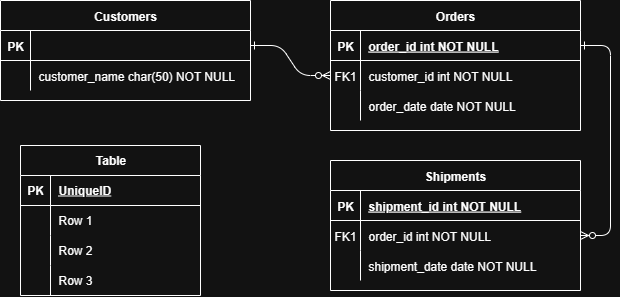

The diagram above was exported from draw.io. Its source (the exported page's mxGraphModel, read from the mxfile embedded in the PNG):
<mxGraphModel dx="1216" dy="671" grid="1" gridSize="10" guides="1" tooltips="1" connect="1" arrows="1" fold="1" page="1" pageScale="1" pageWidth="850" pageHeight="1100" math="0" shadow="0" extFonts="Permanent Marker^https://fonts.googleapis.com/css?family=Permanent+Marker">
  <root>
    <mxCell id="0" />
    <mxCell id="1" parent="0" />
    <mxCell id="C-vyLk0tnHw3VtMMgP7b-1" value="" style="edgeStyle=entityRelationEdgeStyle;endArrow=ERzeroToMany;startArrow=ERone;endFill=1;startFill=0;" parent="1" source="C-vyLk0tnHw3VtMMgP7b-24" target="C-vyLk0tnHw3VtMMgP7b-6" edge="1">
      <mxGeometry width="100" height="100" relative="1" as="geometry">
        <mxPoint x="340" y="720" as="sourcePoint" />
        <mxPoint x="440" y="620" as="targetPoint" />
      </mxGeometry>
    </mxCell>
    <mxCell id="C-vyLk0tnHw3VtMMgP7b-12" value="" style="edgeStyle=entityRelationEdgeStyle;endArrow=ERzeroToMany;startArrow=ERone;endFill=1;startFill=0;" parent="1" source="C-vyLk0tnHw3VtMMgP7b-3" target="C-vyLk0tnHw3VtMMgP7b-17" edge="1">
      <mxGeometry width="100" height="100" relative="1" as="geometry">
        <mxPoint x="400" y="180" as="sourcePoint" />
        <mxPoint x="460" y="205" as="targetPoint" />
      </mxGeometry>
    </mxCell>
    <mxCell id="C-vyLk0tnHw3VtMMgP7b-2" value="Orders" style="shape=table;startSize=30;container=1;collapsible=1;childLayout=tableLayout;fixedRows=1;rowLines=0;fontStyle=1;align=center;resizeLast=1;" parent="1" vertex="1">
      <mxGeometry x="450" y="120" width="250" height="130" as="geometry" />
    </mxCell>
    <mxCell id="C-vyLk0tnHw3VtMMgP7b-3" value="" style="shape=partialRectangle;collapsible=0;dropTarget=0;pointerEvents=0;fillColor=none;points=[[0,0.5],[1,0.5]];portConstraint=eastwest;top=0;left=0;right=0;bottom=1;" parent="C-vyLk0tnHw3VtMMgP7b-2" vertex="1">
      <mxGeometry y="30" width="250" height="30" as="geometry" />
    </mxCell>
    <mxCell id="C-vyLk0tnHw3VtMMgP7b-4" value="PK" style="shape=partialRectangle;overflow=hidden;connectable=0;fillColor=none;top=0;left=0;bottom=0;right=0;fontStyle=1;" parent="C-vyLk0tnHw3VtMMgP7b-3" vertex="1">
      <mxGeometry width="30" height="30" as="geometry" />
    </mxCell>
    <mxCell id="C-vyLk0tnHw3VtMMgP7b-5" value="order_id int NOT NULL " style="shape=partialRectangle;overflow=hidden;connectable=0;fillColor=none;top=0;left=0;bottom=0;right=0;align=left;spacingLeft=6;fontStyle=5;" parent="C-vyLk0tnHw3VtMMgP7b-3" vertex="1">
      <mxGeometry x="30" width="220" height="30" as="geometry" />
    </mxCell>
    <mxCell id="C-vyLk0tnHw3VtMMgP7b-6" value="" style="shape=partialRectangle;collapsible=0;dropTarget=0;pointerEvents=0;fillColor=none;points=[[0,0.5],[1,0.5]];portConstraint=eastwest;top=0;left=0;right=0;bottom=0;" parent="C-vyLk0tnHw3VtMMgP7b-2" vertex="1">
      <mxGeometry y="60" width="250" height="30" as="geometry" />
    </mxCell>
    <mxCell id="C-vyLk0tnHw3VtMMgP7b-7" value="FK1" style="shape=partialRectangle;overflow=hidden;connectable=0;fillColor=none;top=0;left=0;bottom=0;right=0;" parent="C-vyLk0tnHw3VtMMgP7b-6" vertex="1">
      <mxGeometry width="30" height="30" as="geometry" />
    </mxCell>
    <mxCell id="C-vyLk0tnHw3VtMMgP7b-8" value="customer_id int NOT NULL" style="shape=partialRectangle;overflow=hidden;connectable=0;fillColor=none;top=0;left=0;bottom=0;right=0;align=left;spacingLeft=6;" parent="C-vyLk0tnHw3VtMMgP7b-6" vertex="1">
      <mxGeometry x="30" width="220" height="30" as="geometry" />
    </mxCell>
    <mxCell id="C-vyLk0tnHw3VtMMgP7b-9" value="" style="shape=partialRectangle;collapsible=0;dropTarget=0;pointerEvents=0;fillColor=none;points=[[0,0.5],[1,0.5]];portConstraint=eastwest;top=0;left=0;right=0;bottom=0;" parent="C-vyLk0tnHw3VtMMgP7b-2" vertex="1">
      <mxGeometry y="90" width="250" height="30" as="geometry" />
    </mxCell>
    <mxCell id="C-vyLk0tnHw3VtMMgP7b-10" value="" style="shape=partialRectangle;overflow=hidden;connectable=0;fillColor=none;top=0;left=0;bottom=0;right=0;" parent="C-vyLk0tnHw3VtMMgP7b-9" vertex="1">
      <mxGeometry width="30" height="30" as="geometry" />
    </mxCell>
    <mxCell id="C-vyLk0tnHw3VtMMgP7b-11" value="order_date date NOT NULL" style="shape=partialRectangle;overflow=hidden;connectable=0;fillColor=none;top=0;left=0;bottom=0;right=0;align=left;spacingLeft=6;" parent="C-vyLk0tnHw3VtMMgP7b-9" vertex="1">
      <mxGeometry x="30" width="220" height="30" as="geometry" />
    </mxCell>
    <mxCell id="C-vyLk0tnHw3VtMMgP7b-13" value="Shipments" style="shape=table;startSize=30;container=1;collapsible=1;childLayout=tableLayout;fixedRows=1;rowLines=0;fontStyle=1;align=center;resizeLast=1;" parent="1" vertex="1">
      <mxGeometry x="450" y="280" width="250" height="130" as="geometry" />
    </mxCell>
    <mxCell id="C-vyLk0tnHw3VtMMgP7b-14" value="" style="shape=partialRectangle;collapsible=0;dropTarget=0;pointerEvents=0;fillColor=none;points=[[0,0.5],[1,0.5]];portConstraint=eastwest;top=0;left=0;right=0;bottom=1;" parent="C-vyLk0tnHw3VtMMgP7b-13" vertex="1">
      <mxGeometry y="30" width="250" height="30" as="geometry" />
    </mxCell>
    <mxCell id="C-vyLk0tnHw3VtMMgP7b-15" value="PK" style="shape=partialRectangle;overflow=hidden;connectable=0;fillColor=none;top=0;left=0;bottom=0;right=0;fontStyle=1;" parent="C-vyLk0tnHw3VtMMgP7b-14" vertex="1">
      <mxGeometry width="30" height="30" as="geometry" />
    </mxCell>
    <mxCell id="C-vyLk0tnHw3VtMMgP7b-16" value="shipment_id int NOT NULL " style="shape=partialRectangle;overflow=hidden;connectable=0;fillColor=none;top=0;left=0;bottom=0;right=0;align=left;spacingLeft=6;fontStyle=5;" parent="C-vyLk0tnHw3VtMMgP7b-14" vertex="1">
      <mxGeometry x="30" width="220" height="30" as="geometry" />
    </mxCell>
    <mxCell id="C-vyLk0tnHw3VtMMgP7b-17" value="" style="shape=partialRectangle;collapsible=0;dropTarget=0;pointerEvents=0;fillColor=none;points=[[0,0.5],[1,0.5]];portConstraint=eastwest;top=0;left=0;right=0;bottom=0;" parent="C-vyLk0tnHw3VtMMgP7b-13" vertex="1">
      <mxGeometry y="60" width="250" height="30" as="geometry" />
    </mxCell>
    <mxCell id="C-vyLk0tnHw3VtMMgP7b-18" value="FK1" style="shape=partialRectangle;overflow=hidden;connectable=0;fillColor=none;top=0;left=0;bottom=0;right=0;" parent="C-vyLk0tnHw3VtMMgP7b-17" vertex="1">
      <mxGeometry width="30" height="30" as="geometry" />
    </mxCell>
    <mxCell id="C-vyLk0tnHw3VtMMgP7b-19" value="order_id int NOT NULL" style="shape=partialRectangle;overflow=hidden;connectable=0;fillColor=none;top=0;left=0;bottom=0;right=0;align=left;spacingLeft=6;" parent="C-vyLk0tnHw3VtMMgP7b-17" vertex="1">
      <mxGeometry x="30" width="220" height="30" as="geometry" />
    </mxCell>
    <mxCell id="C-vyLk0tnHw3VtMMgP7b-20" value="" style="shape=partialRectangle;collapsible=0;dropTarget=0;pointerEvents=0;fillColor=none;points=[[0,0.5],[1,0.5]];portConstraint=eastwest;top=0;left=0;right=0;bottom=0;" parent="C-vyLk0tnHw3VtMMgP7b-13" vertex="1">
      <mxGeometry y="90" width="250" height="30" as="geometry" />
    </mxCell>
    <mxCell id="C-vyLk0tnHw3VtMMgP7b-21" value="" style="shape=partialRectangle;overflow=hidden;connectable=0;fillColor=none;top=0;left=0;bottom=0;right=0;" parent="C-vyLk0tnHw3VtMMgP7b-20" vertex="1">
      <mxGeometry width="30" height="30" as="geometry" />
    </mxCell>
    <mxCell id="C-vyLk0tnHw3VtMMgP7b-22" value="shipment_date date NOT NULL" style="shape=partialRectangle;overflow=hidden;connectable=0;fillColor=none;top=0;left=0;bottom=0;right=0;align=left;spacingLeft=6;" parent="C-vyLk0tnHw3VtMMgP7b-20" vertex="1">
      <mxGeometry x="30" width="220" height="30" as="geometry" />
    </mxCell>
    <mxCell id="C-vyLk0tnHw3VtMMgP7b-23" value="Customers" style="shape=table;startSize=30;container=1;collapsible=1;childLayout=tableLayout;fixedRows=1;rowLines=0;fontStyle=1;align=center;resizeLast=1;" parent="1" vertex="1">
      <mxGeometry x="120" y="120" width="250" height="100" as="geometry" />
    </mxCell>
    <mxCell id="C-vyLk0tnHw3VtMMgP7b-24" value="" style="shape=partialRectangle;collapsible=0;dropTarget=0;pointerEvents=0;fillColor=none;points=[[0,0.5],[1,0.5]];portConstraint=eastwest;top=0;left=0;right=0;bottom=1;" parent="C-vyLk0tnHw3VtMMgP7b-23" vertex="1">
      <mxGeometry y="30" width="250" height="30" as="geometry" />
    </mxCell>
    <mxCell id="C-vyLk0tnHw3VtMMgP7b-25" value="PK" style="shape=partialRectangle;overflow=hidden;connectable=0;fillColor=none;top=0;left=0;bottom=0;right=0;fontStyle=1;" parent="C-vyLk0tnHw3VtMMgP7b-24" vertex="1">
      <mxGeometry width="30" height="30" as="geometry">
        <mxRectangle width="30" height="30" as="alternateBounds" />
      </mxGeometry>
    </mxCell>
    <mxCell id="C-vyLk0tnHw3VtMMgP7b-26" value="" style="shape=partialRectangle;overflow=hidden;connectable=0;fillColor=none;top=0;left=0;bottom=0;right=0;align=left;spacingLeft=6;fontStyle=5;" parent="C-vyLk0tnHw3VtMMgP7b-24" vertex="1">
      <mxGeometry x="30" width="220" height="30" as="geometry">
        <mxRectangle width="220" height="30" as="alternateBounds" />
      </mxGeometry>
    </mxCell>
    <mxCell id="C-vyLk0tnHw3VtMMgP7b-27" value="" style="shape=partialRectangle;collapsible=0;dropTarget=0;pointerEvents=0;fillColor=none;points=[[0,0.5],[1,0.5]];portConstraint=eastwest;top=0;left=0;right=0;bottom=0;" parent="C-vyLk0tnHw3VtMMgP7b-23" vertex="1">
      <mxGeometry y="60" width="250" height="30" as="geometry" />
    </mxCell>
    <mxCell id="C-vyLk0tnHw3VtMMgP7b-28" value="" style="shape=partialRectangle;overflow=hidden;connectable=0;fillColor=none;top=0;left=0;bottom=0;right=0;" parent="C-vyLk0tnHw3VtMMgP7b-27" vertex="1">
      <mxGeometry width="30" height="30" as="geometry">
        <mxRectangle width="30" height="30" as="alternateBounds" />
      </mxGeometry>
    </mxCell>
    <mxCell id="C-vyLk0tnHw3VtMMgP7b-29" value="customer_name char(50) NOT NULL" style="shape=partialRectangle;overflow=hidden;connectable=0;fillColor=none;top=0;left=0;bottom=0;right=0;align=left;spacingLeft=6;" parent="C-vyLk0tnHw3VtMMgP7b-27" vertex="1">
      <mxGeometry x="30" width="220" height="30" as="geometry">
        <mxRectangle width="220" height="30" as="alternateBounds" />
      </mxGeometry>
    </mxCell>
    <mxCell id="xA8BkcBGSUkaP5tVon9N-1" value="Table" style="shape=table;startSize=30;container=1;collapsible=1;childLayout=tableLayout;fixedRows=1;rowLines=0;fontStyle=1;align=center;resizeLast=1;html=1;" vertex="1" parent="1">
      <mxGeometry x="140" y="265" width="180" height="150" as="geometry" />
    </mxCell>
    <mxCell id="xA8BkcBGSUkaP5tVon9N-2" value="" style="shape=tableRow;horizontal=0;startSize=0;swimlaneHead=0;swimlaneBody=0;fillColor=none;collapsible=0;dropTarget=0;points=[[0,0.5],[1,0.5]];portConstraint=eastwest;top=0;left=0;right=0;bottom=1;" vertex="1" parent="xA8BkcBGSUkaP5tVon9N-1">
      <mxGeometry y="30" width="180" height="30" as="geometry" />
    </mxCell>
    <mxCell id="xA8BkcBGSUkaP5tVon9N-3" value="PK" style="shape=partialRectangle;connectable=0;fillColor=none;top=0;left=0;bottom=0;right=0;fontStyle=1;overflow=hidden;whiteSpace=wrap;html=1;" vertex="1" parent="xA8BkcBGSUkaP5tVon9N-2">
      <mxGeometry width="30" height="30" as="geometry">
        <mxRectangle width="30" height="30" as="alternateBounds" />
      </mxGeometry>
    </mxCell>
    <mxCell id="xA8BkcBGSUkaP5tVon9N-4" value="UniqueID" style="shape=partialRectangle;connectable=0;fillColor=none;top=0;left=0;bottom=0;right=0;align=left;spacingLeft=6;fontStyle=5;overflow=hidden;whiteSpace=wrap;html=1;" vertex="1" parent="xA8BkcBGSUkaP5tVon9N-2">
      <mxGeometry x="30" width="150" height="30" as="geometry">
        <mxRectangle width="150" height="30" as="alternateBounds" />
      </mxGeometry>
    </mxCell>
    <mxCell id="xA8BkcBGSUkaP5tVon9N-5" value="" style="shape=tableRow;horizontal=0;startSize=0;swimlaneHead=0;swimlaneBody=0;fillColor=none;collapsible=0;dropTarget=0;points=[[0,0.5],[1,0.5]];portConstraint=eastwest;top=0;left=0;right=0;bottom=0;" vertex="1" parent="xA8BkcBGSUkaP5tVon9N-1">
      <mxGeometry y="60" width="180" height="30" as="geometry" />
    </mxCell>
    <mxCell id="xA8BkcBGSUkaP5tVon9N-6" value="" style="shape=partialRectangle;connectable=0;fillColor=none;top=0;left=0;bottom=0;right=0;editable=1;overflow=hidden;whiteSpace=wrap;html=1;" vertex="1" parent="xA8BkcBGSUkaP5tVon9N-5">
      <mxGeometry width="30" height="30" as="geometry">
        <mxRectangle width="30" height="30" as="alternateBounds" />
      </mxGeometry>
    </mxCell>
    <mxCell id="xA8BkcBGSUkaP5tVon9N-7" value="Row 1" style="shape=partialRectangle;connectable=0;fillColor=none;top=0;left=0;bottom=0;right=0;align=left;spacingLeft=6;overflow=hidden;whiteSpace=wrap;html=1;" vertex="1" parent="xA8BkcBGSUkaP5tVon9N-5">
      <mxGeometry x="30" width="150" height="30" as="geometry">
        <mxRectangle width="150" height="30" as="alternateBounds" />
      </mxGeometry>
    </mxCell>
    <mxCell id="xA8BkcBGSUkaP5tVon9N-8" value="" style="shape=tableRow;horizontal=0;startSize=0;swimlaneHead=0;swimlaneBody=0;fillColor=none;collapsible=0;dropTarget=0;points=[[0,0.5],[1,0.5]];portConstraint=eastwest;top=0;left=0;right=0;bottom=0;" vertex="1" parent="xA8BkcBGSUkaP5tVon9N-1">
      <mxGeometry y="90" width="180" height="30" as="geometry" />
    </mxCell>
    <mxCell id="xA8BkcBGSUkaP5tVon9N-9" value="" style="shape=partialRectangle;connectable=0;fillColor=none;top=0;left=0;bottom=0;right=0;editable=1;overflow=hidden;whiteSpace=wrap;html=1;" vertex="1" parent="xA8BkcBGSUkaP5tVon9N-8">
      <mxGeometry width="30" height="30" as="geometry">
        <mxRectangle width="30" height="30" as="alternateBounds" />
      </mxGeometry>
    </mxCell>
    <mxCell id="xA8BkcBGSUkaP5tVon9N-10" value="Row 2" style="shape=partialRectangle;connectable=0;fillColor=none;top=0;left=0;bottom=0;right=0;align=left;spacingLeft=6;overflow=hidden;whiteSpace=wrap;html=1;" vertex="1" parent="xA8BkcBGSUkaP5tVon9N-8">
      <mxGeometry x="30" width="150" height="30" as="geometry">
        <mxRectangle width="150" height="30" as="alternateBounds" />
      </mxGeometry>
    </mxCell>
    <mxCell id="xA8BkcBGSUkaP5tVon9N-11" value="" style="shape=tableRow;horizontal=0;startSize=0;swimlaneHead=0;swimlaneBody=0;fillColor=none;collapsible=0;dropTarget=0;points=[[0,0.5],[1,0.5]];portConstraint=eastwest;top=0;left=0;right=0;bottom=0;" vertex="1" parent="xA8BkcBGSUkaP5tVon9N-1">
      <mxGeometry y="120" width="180" height="30" as="geometry" />
    </mxCell>
    <mxCell id="xA8BkcBGSUkaP5tVon9N-12" value="" style="shape=partialRectangle;connectable=0;fillColor=none;top=0;left=0;bottom=0;right=0;editable=1;overflow=hidden;whiteSpace=wrap;html=1;" vertex="1" parent="xA8BkcBGSUkaP5tVon9N-11">
      <mxGeometry width="30" height="30" as="geometry">
        <mxRectangle width="30" height="30" as="alternateBounds" />
      </mxGeometry>
    </mxCell>
    <mxCell id="xA8BkcBGSUkaP5tVon9N-13" value="Row 3" style="shape=partialRectangle;connectable=0;fillColor=none;top=0;left=0;bottom=0;right=0;align=left;spacingLeft=6;overflow=hidden;whiteSpace=wrap;html=1;" vertex="1" parent="xA8BkcBGSUkaP5tVon9N-11">
      <mxGeometry x="30" width="150" height="30" as="geometry">
        <mxRectangle width="150" height="30" as="alternateBounds" />
      </mxGeometry>
    </mxCell>
  </root>
</mxGraphModel>